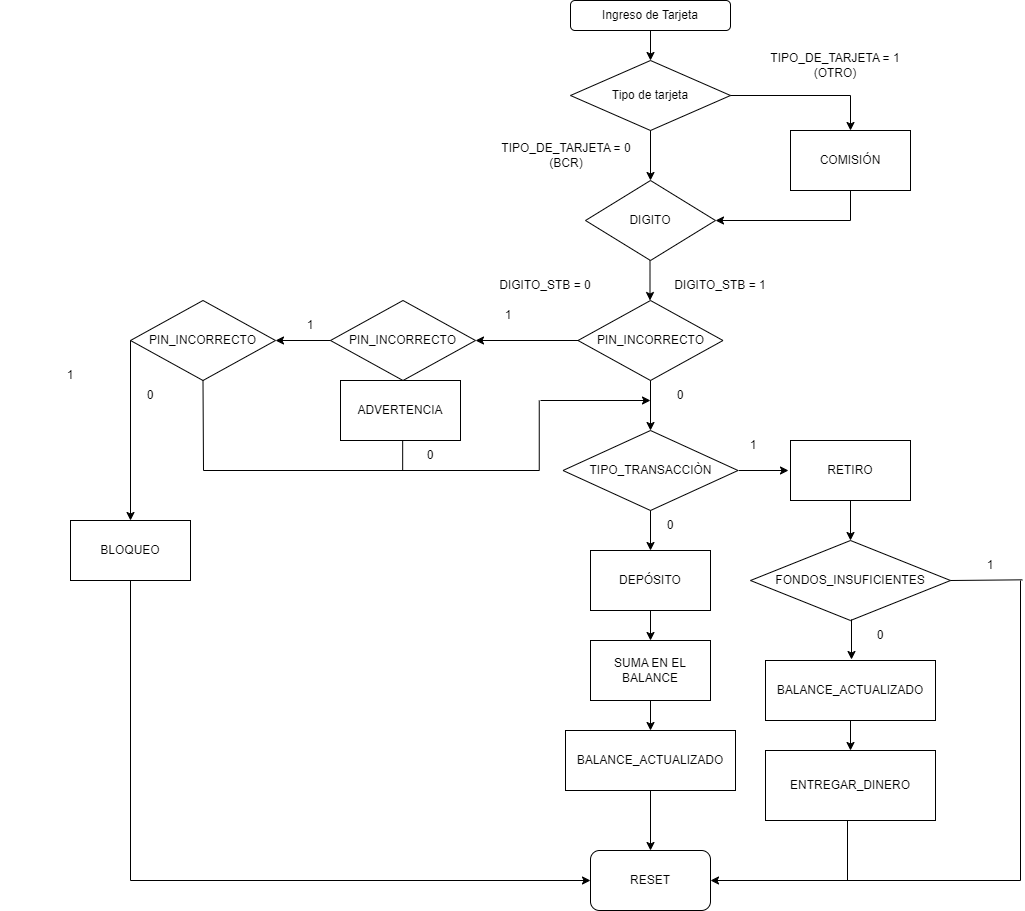

The diagram above was exported from draw.io. Its source (the exported page's mxGraphModel, read from the mxfile embedded in the PNG):
<mxGraphModel dx="2530" dy="1043" grid="1" gridSize="10" guides="1" tooltips="1" connect="1" arrows="1" fold="1" page="1" pageScale="1" pageWidth="850" pageHeight="1100" math="0" shadow="0">
  <root>
    <mxCell id="0" />
    <mxCell id="1" parent="0" />
    <mxCell id="eKkpMCCv45TXOT9g6u_E-1" value="Ingreso de Tarjeta" style="rounded=1;whiteSpace=wrap;html=1;" parent="1" vertex="1">
      <mxGeometry x="450" y="70" width="160" height="30" as="geometry" />
    </mxCell>
    <mxCell id="eKkpMCCv45TXOT9g6u_E-2" value="" style="endArrow=classic;html=1;rounded=0;exitX=0.5;exitY=1;exitDx=0;exitDy=0;" parent="1" source="eKkpMCCv45TXOT9g6u_E-1" edge="1">
      <mxGeometry width="50" height="50" relative="1" as="geometry">
        <mxPoint x="530" y="170" as="sourcePoint" />
        <mxPoint x="530" y="130" as="targetPoint" />
      </mxGeometry>
    </mxCell>
    <mxCell id="eKkpMCCv45TXOT9g6u_E-3" value="Tipo de tarjeta" style="rhombus;whiteSpace=wrap;html=1;" parent="1" vertex="1">
      <mxGeometry x="450" y="130" width="160" height="70" as="geometry" />
    </mxCell>
    <mxCell id="eKkpMCCv45TXOT9g6u_E-4" value="" style="endArrow=classic;html=1;rounded=0;exitX=1;exitY=0.5;exitDx=0;exitDy=0;" parent="1" source="eKkpMCCv45TXOT9g6u_E-3" edge="1">
      <mxGeometry width="50" height="50" relative="1" as="geometry">
        <mxPoint x="620" y="160" as="sourcePoint" />
        <mxPoint x="730" y="200" as="targetPoint" />
        <Array as="points">
          <mxPoint x="730" y="165" />
        </Array>
      </mxGeometry>
    </mxCell>
    <mxCell id="eKkpMCCv45TXOT9g6u_E-5" value="TIPO_DE_TARJETA = 0 (BCR)" style="text;html=1;align=center;verticalAlign=middle;whiteSpace=wrap;rounded=0;" parent="1" vertex="1">
      <mxGeometry x="376" y="210" width="140" height="30" as="geometry" />
    </mxCell>
    <mxCell id="eKkpMCCv45TXOT9g6u_E-6" value="" style="endArrow=classic;html=1;rounded=0;exitX=0.5;exitY=1;exitDx=0;exitDy=0;" parent="1" source="eKkpMCCv45TXOT9g6u_E-3" target="eKkpMCCv45TXOT9g6u_E-16" edge="1">
      <mxGeometry width="50" height="50" relative="1" as="geometry">
        <mxPoint x="540" y="250" as="sourcePoint" />
        <mxPoint x="530" y="247" as="targetPoint" />
      </mxGeometry>
    </mxCell>
    <mxCell id="eKkpMCCv45TXOT9g6u_E-10" value="COMISIÓN" style="rounded=0;whiteSpace=wrap;html=1;" parent="1" vertex="1">
      <mxGeometry x="670" y="200" width="120" height="60" as="geometry" />
    </mxCell>
    <mxCell id="eKkpMCCv45TXOT9g6u_E-11" value="" style="endArrow=classic;html=1;rounded=0;exitX=0.5;exitY=1;exitDx=0;exitDy=0;entryX=1;entryY=0.5;entryDx=0;entryDy=0;" parent="1" source="eKkpMCCv45TXOT9g6u_E-10" target="eKkpMCCv45TXOT9g6u_E-16" edge="1">
      <mxGeometry width="50" height="50" relative="1" as="geometry">
        <mxPoint x="670" y="320" as="sourcePoint" />
        <mxPoint x="590" y="277" as="targetPoint" />
        <Array as="points">
          <mxPoint x="730" y="290" />
        </Array>
      </mxGeometry>
    </mxCell>
    <mxCell id="eKkpMCCv45TXOT9g6u_E-12" value="TIPO_DE_TARJETA = 1 (OTRO)" style="text;html=1;align=center;verticalAlign=middle;whiteSpace=wrap;rounded=0;" parent="1" vertex="1">
      <mxGeometry x="645" y="120" width="140" height="30" as="geometry" />
    </mxCell>
    <mxCell id="eKkpMCCv45TXOT9g6u_E-13" value="" style="endArrow=classic;html=1;rounded=0;exitX=0.5;exitY=1;exitDx=0;exitDy=0;" parent="1" edge="1">
      <mxGeometry width="50" height="50" relative="1" as="geometry">
        <mxPoint x="529.5" y="330" as="sourcePoint" />
        <mxPoint x="529.5" y="370" as="targetPoint" />
      </mxGeometry>
    </mxCell>
    <mxCell id="eKkpMCCv45TXOT9g6u_E-16" value="DIGITO" style="rhombus;whiteSpace=wrap;html=1;" parent="1" vertex="1">
      <mxGeometry x="465" y="250" width="130" height="80" as="geometry" />
    </mxCell>
    <mxCell id="eKkpMCCv45TXOT9g6u_E-18" value="PIN_INCORRECTO" style="rhombus;whiteSpace=wrap;html=1;" parent="1" vertex="1">
      <mxGeometry x="457.5" y="370" width="145" height="80" as="geometry" />
    </mxCell>
    <mxCell id="eKkpMCCv45TXOT9g6u_E-20" value="DIGITO_STB = 1" style="text;html=1;align=center;verticalAlign=middle;whiteSpace=wrap;rounded=0;" parent="1" vertex="1">
      <mxGeometry x="530" y="340" width="140" height="30" as="geometry" />
    </mxCell>
    <mxCell id="eKkpMCCv45TXOT9g6u_E-21" value="" style="endArrow=classic;html=1;rounded=0;exitX=0;exitY=0.5;exitDx=0;exitDy=0;entryX=1;entryY=0.5;entryDx=0;entryDy=0;" parent="1" source="eKkpMCCv45TXOT9g6u_E-18" target="eKkpMCCv45TXOT9g6u_E-29" edge="1">
      <mxGeometry width="50" height="50" relative="1" as="geometry">
        <mxPoint x="370" y="410" as="sourcePoint" />
        <mxPoint x="410" y="410" as="targetPoint" />
      </mxGeometry>
    </mxCell>
    <mxCell id="eKkpMCCv45TXOT9g6u_E-22" value="0" style="text;html=1;align=center;verticalAlign=middle;whiteSpace=wrap;rounded=0;" parent="1" vertex="1">
      <mxGeometry x="490" y="450" width="140" height="30" as="geometry" />
    </mxCell>
    <mxCell id="eKkpMCCv45TXOT9g6u_E-25" value="" style="endArrow=classic;html=1;rounded=0;exitX=0.25;exitY=0;exitDx=0;exitDy=0;" parent="1" edge="1">
      <mxGeometry width="50" height="50" relative="1" as="geometry">
        <mxPoint x="530" y="449.9999999999999" as="sourcePoint" />
        <mxPoint x="530" y="500" as="targetPoint" />
      </mxGeometry>
    </mxCell>
    <mxCell id="eKkpMCCv45TXOT9g6u_E-27" value="1" style="text;html=1;align=center;verticalAlign=middle;whiteSpace=wrap;rounded=0;" parent="1" vertex="1">
      <mxGeometry x="317.5" y="370" width="140" height="30" as="geometry" />
    </mxCell>
    <mxCell id="eKkpMCCv45TXOT9g6u_E-29" value="PIN_INCORRECTO" style="rhombus;whiteSpace=wrap;html=1;" parent="1" vertex="1">
      <mxGeometry x="210" y="370" width="145" height="80" as="geometry" />
    </mxCell>
    <mxCell id="eKkpMCCv45TXOT9g6u_E-33" value="ADVERTENCIA" style="rounded=0;whiteSpace=wrap;html=1;" parent="1" vertex="1">
      <mxGeometry x="220" y="450" width="120" height="60" as="geometry" />
    </mxCell>
    <mxCell id="eKkpMCCv45TXOT9g6u_E-35" value="PIN_INCORRECTO" style="rhombus;whiteSpace=wrap;html=1;" parent="1" vertex="1">
      <mxGeometry x="10" y="370" width="145" height="80" as="geometry" />
    </mxCell>
    <mxCell id="eKkpMCCv45TXOT9g6u_E-36" value="" style="endArrow=classic;html=1;rounded=0;exitX=0;exitY=0.5;exitDx=0;exitDy=0;entryX=1;entryY=0.5;entryDx=0;entryDy=0;" parent="1" source="eKkpMCCv45TXOT9g6u_E-29" target="eKkpMCCv45TXOT9g6u_E-35" edge="1">
      <mxGeometry width="50" height="50" relative="1" as="geometry">
        <mxPoint x="60" y="540" as="sourcePoint" />
        <mxPoint x="110" y="490" as="targetPoint" />
      </mxGeometry>
    </mxCell>
    <mxCell id="eKkpMCCv45TXOT9g6u_E-37" value="1" style="text;html=1;align=center;verticalAlign=middle;whiteSpace=wrap;rounded=0;" parent="1" vertex="1">
      <mxGeometry x="-120" y="430" width="140" height="30" as="geometry" />
    </mxCell>
    <mxCell id="eKkpMCCv45TXOT9g6u_E-40" value="" style="endArrow=none;html=1;rounded=0;entryX=0.5;entryY=1;entryDx=0;entryDy=0;" parent="1" target="eKkpMCCv45TXOT9g6u_E-33" edge="1">
      <mxGeometry width="50" height="50" relative="1" as="geometry">
        <mxPoint x="232.5" y="510" as="sourcePoint" />
        <mxPoint x="190" y="540" as="targetPoint" />
        <Array as="points" />
      </mxGeometry>
    </mxCell>
    <mxCell id="eKkpMCCv45TXOT9g6u_E-42" style="edgeStyle=orthogonalEdgeStyle;rounded=0;orthogonalLoop=1;jettySize=auto;html=1;exitX=0.5;exitY=1;exitDx=0;exitDy=0;" parent="1" edge="1">
      <mxGeometry relative="1" as="geometry">
        <mxPoint x="320" y="480" as="sourcePoint" />
        <mxPoint x="320" y="480" as="targetPoint" />
      </mxGeometry>
    </mxCell>
    <mxCell id="eKkpMCCv45TXOT9g6u_E-45" value="BLOQUEO" style="rounded=0;whiteSpace=wrap;html=1;" parent="1" vertex="1">
      <mxGeometry x="-50" y="590" width="120" height="60" as="geometry" />
    </mxCell>
    <mxCell id="eKkpMCCv45TXOT9g6u_E-46" value="" style="endArrow=none;html=1;rounded=0;entryX=0.5;entryY=1;entryDx=0;entryDy=0;" parent="1" target="eKkpMCCv45TXOT9g6u_E-35" edge="1">
      <mxGeometry width="50" height="50" relative="1" as="geometry">
        <mxPoint x="240" y="540" as="sourcePoint" />
        <mxPoint x="110" y="480" as="targetPoint" />
        <Array as="points">
          <mxPoint x="83" y="540" />
        </Array>
      </mxGeometry>
    </mxCell>
    <mxCell id="eKkpMCCv45TXOT9g6u_E-47" value="0" style="text;html=1;align=center;verticalAlign=middle;whiteSpace=wrap;rounded=0;" parent="1" vertex="1">
      <mxGeometry x="-40" y="450" width="140" height="30" as="geometry" />
    </mxCell>
    <mxCell id="eKkpMCCv45TXOT9g6u_E-49" value="" style="endArrow=classic;html=1;rounded=0;exitX=0;exitY=0.5;exitDx=0;exitDy=0;entryX=0.5;entryY=0;entryDx=0;entryDy=0;" parent="1" source="eKkpMCCv45TXOT9g6u_E-35" target="eKkpMCCv45TXOT9g6u_E-45" edge="1">
      <mxGeometry width="50" height="50" relative="1" as="geometry">
        <mxPoint x="43" y="370" as="sourcePoint" />
        <mxPoint x="-30" y="530" as="targetPoint" />
        <Array as="points" />
      </mxGeometry>
    </mxCell>
    <mxCell id="eKkpMCCv45TXOT9g6u_E-50" value="" style="endArrow=none;html=1;rounded=0;entryX=0.5;entryY=1;entryDx=0;entryDy=0;" parent="1" edge="1">
      <mxGeometry width="50" height="50" relative="1" as="geometry">
        <mxPoint x="418.75" y="470" as="sourcePoint" />
        <mxPoint x="201.25" y="540" as="targetPoint" />
        <Array as="points">
          <mxPoint x="418.75" y="540" />
          <mxPoint x="211.75" y="540" />
        </Array>
      </mxGeometry>
    </mxCell>
    <mxCell id="eKkpMCCv45TXOT9g6u_E-51" value="" style="endArrow=classic;html=1;rounded=0;" parent="1" edge="1">
      <mxGeometry width="50" height="50" relative="1" as="geometry">
        <mxPoint x="420" y="470" as="sourcePoint" />
        <mxPoint x="530" y="470" as="targetPoint" />
      </mxGeometry>
    </mxCell>
    <mxCell id="eKkpMCCv45TXOT9g6u_E-52" value="" style="endArrow=none;html=1;rounded=0;" parent="1" edge="1">
      <mxGeometry width="50" height="50" relative="1" as="geometry">
        <mxPoint x="282.17" y="540" as="sourcePoint" />
        <mxPoint x="282.17" y="510" as="targetPoint" />
      </mxGeometry>
    </mxCell>
    <mxCell id="eKkpMCCv45TXOT9g6u_E-54" value="0" style="text;html=1;align=center;verticalAlign=middle;whiteSpace=wrap;rounded=0;" parent="1" vertex="1">
      <mxGeometry x="280" y="510" width="60" height="30" as="geometry" />
    </mxCell>
    <mxCell id="eKkpMCCv45TXOT9g6u_E-55" value="1" style="text;html=1;align=center;verticalAlign=middle;whiteSpace=wrap;rounded=0;" parent="1" vertex="1">
      <mxGeometry x="120" y="380" width="140" height="30" as="geometry" />
    </mxCell>
    <mxCell id="eKkpMCCv45TXOT9g6u_E-60" value="TIPO_TRANSACCIÒN" style="rhombus;whiteSpace=wrap;html=1;" parent="1" vertex="1">
      <mxGeometry x="442.5" y="500" width="175" height="80" as="geometry" />
    </mxCell>
    <mxCell id="eKkpMCCv45TXOT9g6u_E-63" value="" style="endArrow=classic;html=1;rounded=0;exitX=0.5;exitY=1;exitDx=0;exitDy=0;" parent="1" source="eKkpMCCv45TXOT9g6u_E-60" edge="1">
      <mxGeometry width="50" height="50" relative="1" as="geometry">
        <mxPoint x="520" y="650" as="sourcePoint" />
        <mxPoint x="530" y="620" as="targetPoint" />
      </mxGeometry>
    </mxCell>
    <mxCell id="eKkpMCCv45TXOT9g6u_E-64" value="DEPÓSITO" style="rounded=0;whiteSpace=wrap;html=1;" parent="1" vertex="1">
      <mxGeometry x="470" y="620" width="120" height="60" as="geometry" />
    </mxCell>
    <mxCell id="eKkpMCCv45TXOT9g6u_E-65" value="" style="endArrow=classic;html=1;rounded=0;exitX=0.5;exitY=1;exitDx=0;exitDy=0;" parent="1" source="eKkpMCCv45TXOT9g6u_E-64" edge="1">
      <mxGeometry width="50" height="50" relative="1" as="geometry">
        <mxPoint x="530" y="740" as="sourcePoint" />
        <mxPoint x="530" y="710" as="targetPoint" />
      </mxGeometry>
    </mxCell>
    <mxCell id="eKkpMCCv45TXOT9g6u_E-66" value="SUMA EN EL BALANCE" style="rounded=0;whiteSpace=wrap;html=1;" parent="1" vertex="1">
      <mxGeometry x="470" y="710" width="120" height="60" as="geometry" />
    </mxCell>
    <mxCell id="eKkpMCCv45TXOT9g6u_E-68" value="" style="endArrow=classic;html=1;rounded=0;exitX=0.5;exitY=1;exitDx=0;exitDy=0;" parent="1" edge="1">
      <mxGeometry width="50" height="50" relative="1" as="geometry">
        <mxPoint x="530" y="770" as="sourcePoint" />
        <mxPoint x="530" y="800" as="targetPoint" />
      </mxGeometry>
    </mxCell>
    <mxCell id="eKkpMCCv45TXOT9g6u_E-69" value="BALANCE_ACTUALIZADO" style="rounded=0;whiteSpace=wrap;html=1;" parent="1" vertex="1">
      <mxGeometry x="445" y="800" width="170" height="60" as="geometry" />
    </mxCell>
    <mxCell id="eKkpMCCv45TXOT9g6u_E-74" value="" style="endArrow=classic;html=1;rounded=0;exitX=0.5;exitY=1;exitDx=0;exitDy=0;entryX=0;entryY=0.5;entryDx=0;entryDy=0;" parent="1" source="eKkpMCCv45TXOT9g6u_E-45" edge="1">
      <mxGeometry width="50" height="50" relative="1" as="geometry">
        <mxPoint x="20" y="730" as="sourcePoint" />
        <mxPoint x="470" y="950" as="targetPoint" />
        <Array as="points">
          <mxPoint x="10" y="950" />
        </Array>
      </mxGeometry>
    </mxCell>
    <mxCell id="eKkpMCCv45TXOT9g6u_E-75" value="" style="endArrow=classic;html=1;rounded=0;exitX=0.5;exitY=1;exitDx=0;exitDy=0;entryX=0.5;entryY=0;entryDx=0;entryDy=0;" parent="1" source="eKkpMCCv45TXOT9g6u_E-69" edge="1">
      <mxGeometry width="50" height="50" relative="1" as="geometry">
        <mxPoint x="540" y="930" as="sourcePoint" />
        <mxPoint x="530" y="920" as="targetPoint" />
      </mxGeometry>
    </mxCell>
    <mxCell id="eKkpMCCv45TXOT9g6u_E-76" value="RESET" style="rounded=1;whiteSpace=wrap;html=1;" parent="1" vertex="1">
      <mxGeometry x="470" y="920" width="120" height="60" as="geometry" />
    </mxCell>
    <mxCell id="eKkpMCCv45TXOT9g6u_E-77" value="0" style="text;html=1;align=center;verticalAlign=middle;whiteSpace=wrap;rounded=0;" parent="1" vertex="1">
      <mxGeometry x="520" y="580" width="60" height="30" as="geometry" />
    </mxCell>
    <mxCell id="eKkpMCCv45TXOT9g6u_E-78" value="" style="endArrow=classic;html=1;rounded=0;" parent="1" edge="1">
      <mxGeometry width="50" height="50" relative="1" as="geometry">
        <mxPoint x="618" y="540" as="sourcePoint" />
        <mxPoint x="668" y="540" as="targetPoint" />
      </mxGeometry>
    </mxCell>
    <mxCell id="eKkpMCCv45TXOT9g6u_E-79" value="RETIRO" style="rounded=0;whiteSpace=wrap;html=1;" parent="1" vertex="1">
      <mxGeometry x="670" y="510" width="120" height="60" as="geometry" />
    </mxCell>
    <mxCell id="eKkpMCCv45TXOT9g6u_E-80" value="1" style="text;html=1;align=center;verticalAlign=middle;whiteSpace=wrap;rounded=0;" parent="1" vertex="1">
      <mxGeometry x="602.5" y="500" width="60" height="30" as="geometry" />
    </mxCell>
    <mxCell id="eKkpMCCv45TXOT9g6u_E-81" value="FONDOS_INSUFICIENTES" style="rhombus;whiteSpace=wrap;html=1;" parent="1" vertex="1">
      <mxGeometry x="630" y="610" width="200" height="80" as="geometry" />
    </mxCell>
    <mxCell id="eKkpMCCv45TXOT9g6u_E-82" value="" style="endArrow=classic;html=1;rounded=0;entryX=0.5;entryY=0;entryDx=0;entryDy=0;" parent="1" target="eKkpMCCv45TXOT9g6u_E-81" edge="1">
      <mxGeometry width="50" height="50" relative="1" as="geometry">
        <mxPoint x="730" y="570" as="sourcePoint" />
        <mxPoint x="780" y="520" as="targetPoint" />
      </mxGeometry>
    </mxCell>
    <mxCell id="eKkpMCCv45TXOT9g6u_E-83" value="" style="endArrow=classic;html=1;rounded=0;entryX=0.5;entryY=0;entryDx=0;entryDy=0;" parent="1" edge="1">
      <mxGeometry width="50" height="50" relative="1" as="geometry">
        <mxPoint x="731" y="689" as="sourcePoint" />
        <mxPoint x="731" y="729" as="targetPoint" />
      </mxGeometry>
    </mxCell>
    <mxCell id="eKkpMCCv45TXOT9g6u_E-84" value="0" style="text;html=1;align=center;verticalAlign=middle;whiteSpace=wrap;rounded=0;" parent="1" vertex="1">
      <mxGeometry x="730" y="690" width="60" height="30" as="geometry" />
    </mxCell>
    <mxCell id="eKkpMCCv45TXOT9g6u_E-85" value="1" style="text;html=1;align=center;verticalAlign=middle;whiteSpace=wrap;rounded=0;" parent="1" vertex="1">
      <mxGeometry x="840" y="620" width="60" height="30" as="geometry" />
    </mxCell>
    <mxCell id="eKkpMCCv45TXOT9g6u_E-88" value="ENTREGAR_DINERO" style="rounded=0;whiteSpace=wrap;html=1;" parent="1" vertex="1">
      <mxGeometry x="645" y="820" width="170" height="70" as="geometry" />
    </mxCell>
    <mxCell id="eKkpMCCv45TXOT9g6u_E-89" value="BALANCE_ACTUALIZADO" style="rounded=0;whiteSpace=wrap;html=1;" parent="1" vertex="1">
      <mxGeometry x="645" y="730" width="170" height="60" as="geometry" />
    </mxCell>
    <mxCell id="eKkpMCCv45TXOT9g6u_E-90" value="" style="endArrow=classic;html=1;rounded=0;exitX=0.5;exitY=1;exitDx=0;exitDy=0;" parent="1" source="eKkpMCCv45TXOT9g6u_E-89" edge="1">
      <mxGeometry width="50" height="50" relative="1" as="geometry">
        <mxPoint x="710" y="900" as="sourcePoint" />
        <mxPoint x="730" y="820" as="targetPoint" />
      </mxGeometry>
    </mxCell>
    <mxCell id="eKkpMCCv45TXOT9g6u_E-91" value="" style="endArrow=classic;html=1;rounded=0;entryX=1;entryY=0.5;entryDx=0;entryDy=0;" parent="1" target="eKkpMCCv45TXOT9g6u_E-76" edge="1">
      <mxGeometry width="50" height="50" relative="1" as="geometry">
        <mxPoint x="727" y="890" as="sourcePoint" />
        <mxPoint x="770" y="950" as="targetPoint" />
        <Array as="points">
          <mxPoint x="727" y="950" />
        </Array>
      </mxGeometry>
    </mxCell>
    <mxCell id="eKkpMCCv45TXOT9g6u_E-92" value="" style="endArrow=none;html=1;rounded=0;entryX=1.033;entryY=1.311;entryDx=0;entryDy=0;entryPerimeter=0;" parent="1" edge="1">
      <mxGeometry width="50" height="50" relative="1" as="geometry">
        <mxPoint x="830" y="650" as="sourcePoint" />
        <mxPoint x="901.98" y="649.3299999999999" as="targetPoint" />
      </mxGeometry>
    </mxCell>
    <mxCell id="eKkpMCCv45TXOT9g6u_E-93" value="" style="endArrow=none;html=1;rounded=0;entryX=1;entryY=1;entryDx=0;entryDy=0;" parent="1" target="eKkpMCCv45TXOT9g6u_E-85" edge="1">
      <mxGeometry width="50" height="50" relative="1" as="geometry">
        <mxPoint x="720" y="950" as="sourcePoint" />
        <mxPoint x="910" y="760" as="targetPoint" />
        <Array as="points">
          <mxPoint x="900" y="950" />
        </Array>
      </mxGeometry>
    </mxCell>
    <mxCell id="eKkpMCCv45TXOT9g6u_E-97" value="DIGITO_STB = 0" style="text;html=1;align=center;verticalAlign=middle;whiteSpace=wrap;rounded=0;" parent="1" vertex="1">
      <mxGeometry x="355" y="340" width="140" height="30" as="geometry" />
    </mxCell>
  </root>
</mxGraphModel>